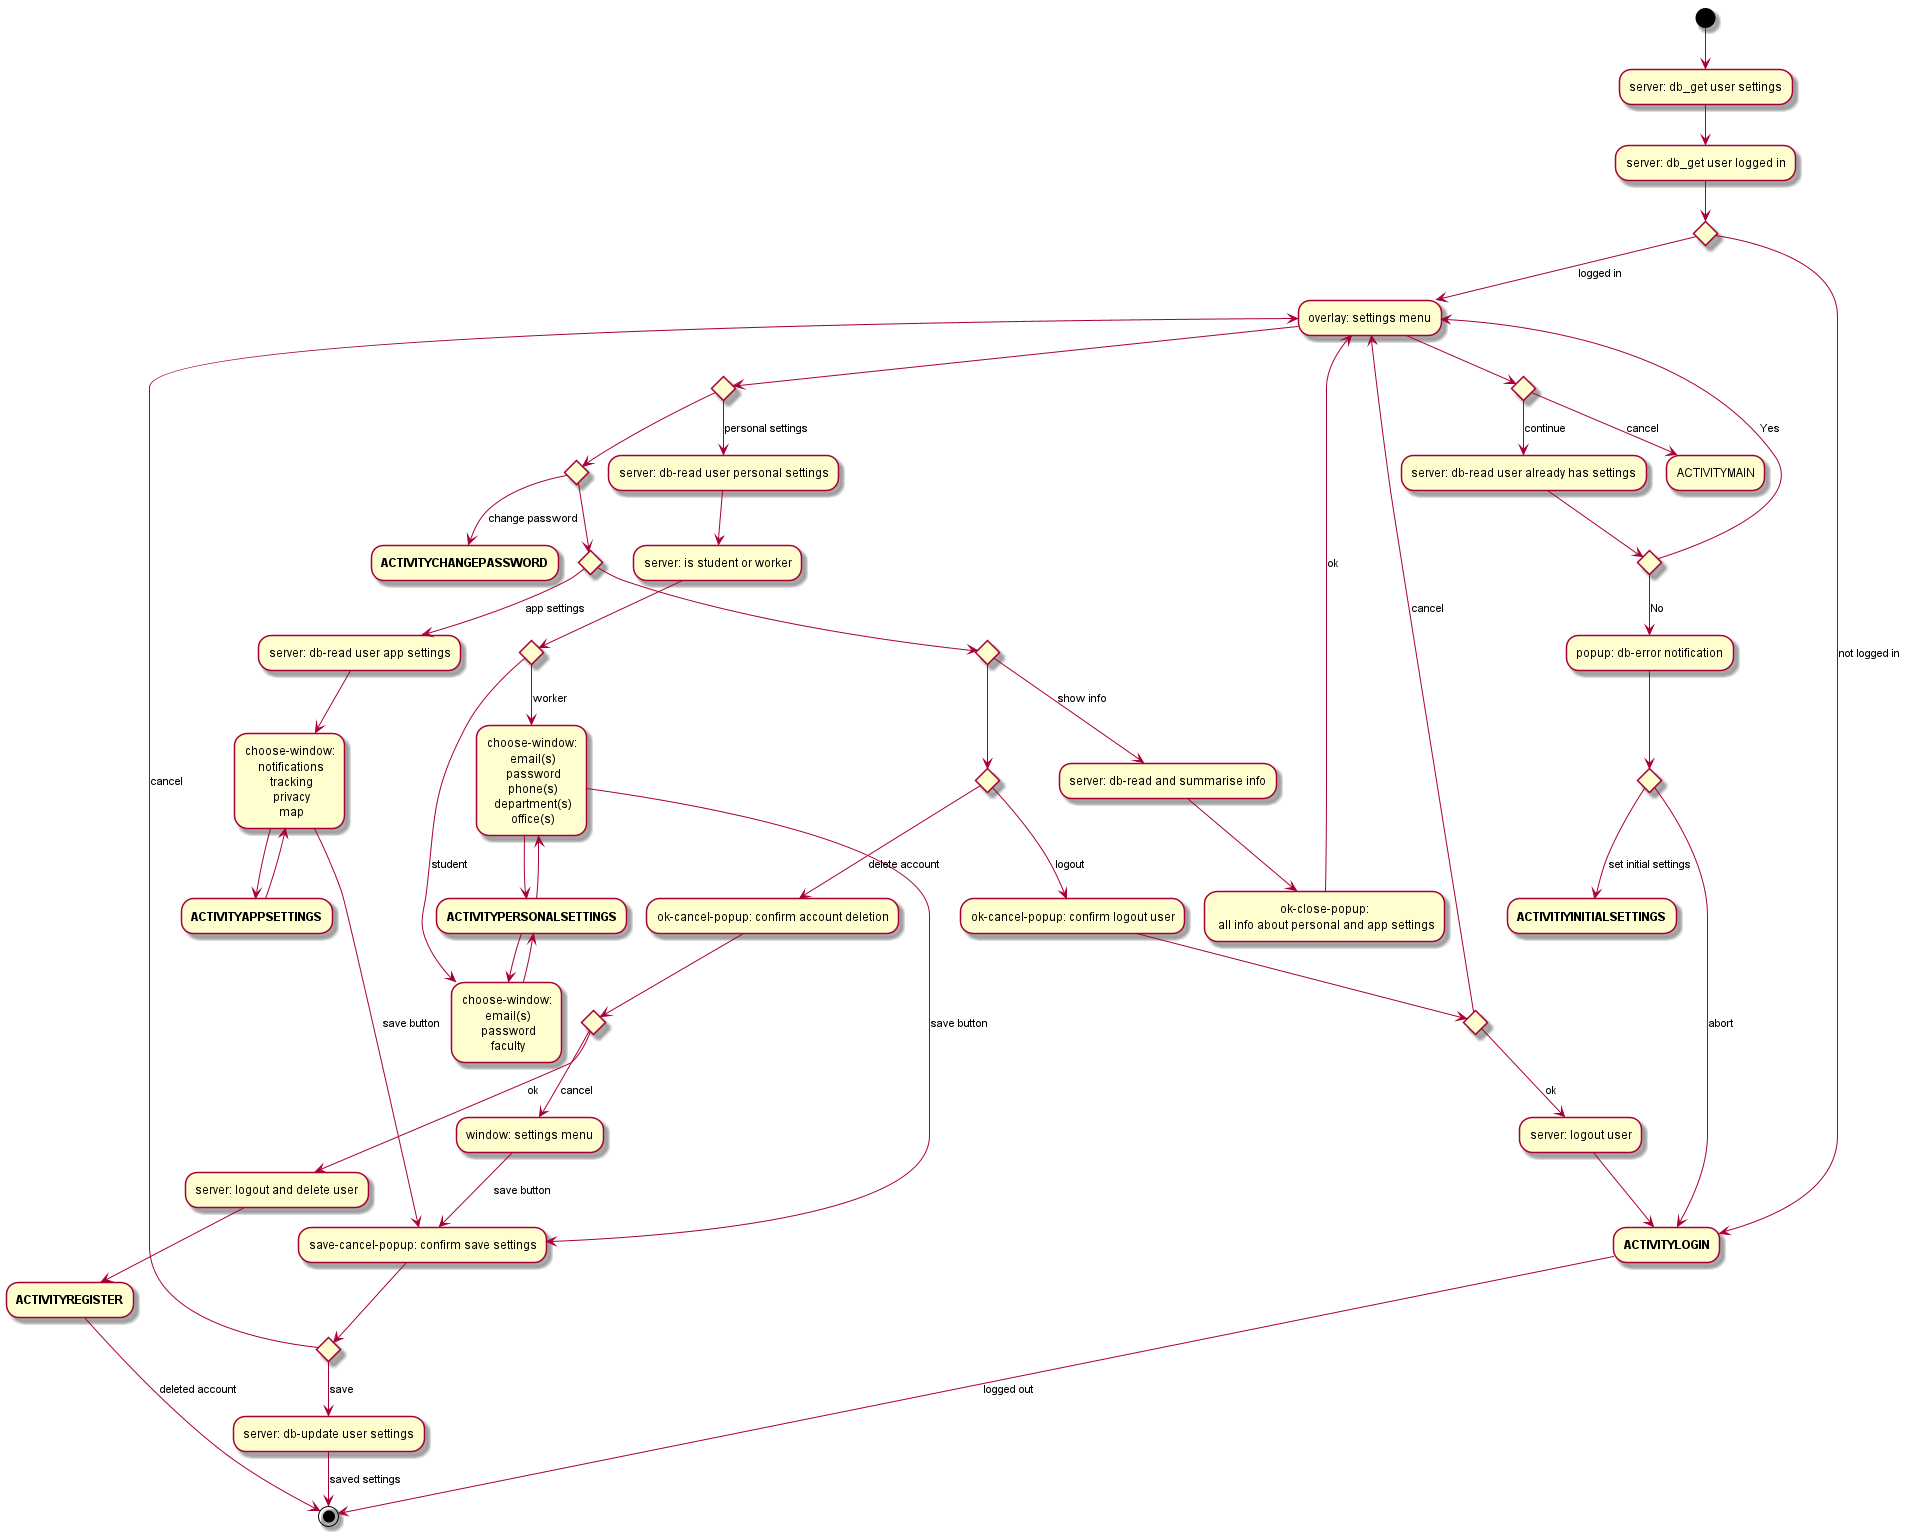

The diagram above was rendered by PlantUML. Its source (embedded in the PNG):
@startuml
(*)  --> "server: db_get user settings"
--> "server: db_get user logged in"
if "" then
    --> [logged in] "overlay: settings menu"
    if "" then
        --> [cancel] "ACTIVITYMAIN"
    else
        --> [continue] "server: db-read user already has settings"
        if "" then
            --> [Yes] "overlay: settings menu"
            if "" then
                --> [personal settings] "server: db-read user personal settings"
                --> "server: is student or worker"
                if "" then
--> [worker] "choose-window:\n email(s)\n password\n phone(s)\n department(s)\n office(s)"
--> "**ACTIVITYPERSONALSETTINGS**"
--> "choose-window:\n email(s)\n password\n phone(s)\n department(s)\n office(s)"
--> [save button] "save-cancel-popup: confirm save settings"
                else
--> [student] "choose-window:\n email(s)\n password\n faculty"
--> "**ACTIVITYPERSONALSETTINGS**"
--> "choose-window:\n email(s)\n password\n faculty"
                Endif
            else
                if "" then
--> [change password] "**ACTIVITYCHANGEPASSWORD**"
                else
if "" then
    --> [app settings] "server: db-read user app settings"
    --> "choose-window:\n notifications\n tracking\n privacy\n map"
    --> "**ACTIVITYAPPSETTINGS**"
    --> "choose-window:\n notifications\n tracking\n privacy\n map"
    --> [save button] "save-cancel-popup: confirm save settings"
else
    if "" then
        --> [show info] "server: db-read and summarise info"
        --> "ok-close-popup:\n all info about personal and app settings"
        --> [ok] "overlay: settings menu"
    else
        if "" then
            --> [logout] "ok-cancel-popup: confirm logout user"
            if "" then
                --> [ok] "server: logout user"
                --> "**ACTIVITYLOGIN**"
                --> [logged out] (*)
            else
                --> [cancel] "overlay: settings menu"
            Endif
        else
            --> [delete account] "ok-cancel-popup: confirm account deletion"
            if "" then
                --> [ok] "server: logout and delete user"
                --> "**ACTIVITYREGISTER**"
                --> [deleted account] (*)
            else
                --> [cancel] "window: settings menu"
            Endif
        Endif
    Endif
Endif
                Endif
            Endif
            --> [save button] "save-cancel-popup: confirm save settings"
            if "" then
                --> [save] "server: db-update user settings"
                --> [saved settings] (*)
            else
                --> [cancel] "overlay: settings menu"
            Endif
        else
            --> [No] "popup: db-error notification"
            if "" then
                --> [set initial settings] "**ACTIVITIYINITIALSETTINGS**"
            else
                --> [abort] "**ACTIVITYLOGIN**"
            Endif
        Endif
    Endif
else
    --> [not logged in] "**ACTIVITYLOGIN**"
Endif
@enduml